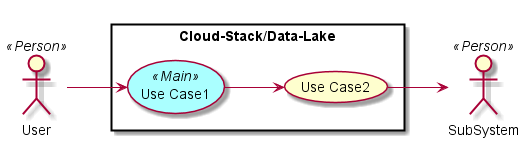

The diagram above was rendered by PlantUML. Its source (embedded in the PNG):
@startuml

left to right direction

skinparam usecase {
  BackgroudnColor #ffffaa
  BackgroundColor<<Main>> #aaffff
}
actor :User: <<Person>>
actor :SubSystem: <<Person>>


rectangle "Cloud-Stack/Data-Lake" {
UseCase UC1 <<Main>> as "Use Case1"
UseCase UC2  as "Use Case2"


User --> UC1
UC1 --> UC2
UC2 --> SubSystem
}

@enduml